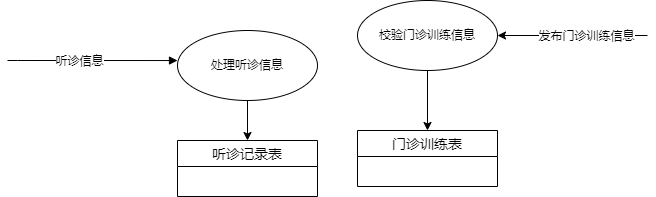

The diagram above was exported from draw.io. Its source (the exported page's mxGraphModel, read from the mxfile embedded in the PNG):
<mxGraphModel dx="660" dy="326" grid="1" gridSize="10" guides="1" tooltips="1" connect="1" arrows="1" fold="1" page="1" pageScale="1" pageWidth="827" pageHeight="1169" math="0" shadow="0">
  <root>
    <mxCell id="0" />
    <mxCell id="1" parent="0" />
    <mxCell id="Nt1ewNuBFtYDxdpdPGyv-1" style="edgeStyle=orthogonalEdgeStyle;rounded=0;orthogonalLoop=1;jettySize=auto;html=1;" edge="1" parent="1" source="Nt1ewNuBFtYDxdpdPGyv-2" target="Nt1ewNuBFtYDxdpdPGyv-6">
      <mxGeometry relative="1" as="geometry" />
    </mxCell>
    <mxCell id="Nt1ewNuBFtYDxdpdPGyv-11" style="rounded=0;orthogonalLoop=1;jettySize=auto;html=1;entryX=1;entryY=0.5;entryDx=0;entryDy=0;" edge="1" parent="1" target="Nt1ewNuBFtYDxdpdPGyv-10">
      <mxGeometry relative="1" as="geometry">
        <mxPoint x="710" y="175" as="sourcePoint" />
      </mxGeometry>
    </mxCell>
    <mxCell id="Nt1ewNuBFtYDxdpdPGyv-14" value="发布门诊训练信息" style="edgeLabel;html=1;align=center;verticalAlign=middle;resizable=0;points=[];" vertex="1" connectable="0" parent="Nt1ewNuBFtYDxdpdPGyv-11">
      <mxGeometry x="-0.184" y="1" relative="1" as="geometry">
        <mxPoint as="offset" />
      </mxGeometry>
    </mxCell>
    <mxCell id="Nt1ewNuBFtYDxdpdPGyv-2" value="处理听诊信息" style="ellipse;whiteSpace=wrap;html=1;" vertex="1" parent="1">
      <mxGeometry x="240" y="170" width="140" height="70" as="geometry" />
    </mxCell>
    <mxCell id="Nt1ewNuBFtYDxdpdPGyv-3" value="" style="endArrow=block;endFill=1;html=1;edgeStyle=orthogonalEdgeStyle;align=left;verticalAlign=top;rounded=0;entryX=0;entryY=0.429;entryDx=0;entryDy=0;entryPerimeter=0;" edge="1" parent="1" target="Nt1ewNuBFtYDxdpdPGyv-2">
      <mxGeometry x="-1" relative="1" as="geometry">
        <mxPoint x="70" y="200" as="sourcePoint" />
        <mxPoint x="250" y="210" as="targetPoint" />
        <Array as="points">
          <mxPoint x="80" y="200" />
        </Array>
      </mxGeometry>
    </mxCell>
    <mxCell id="Nt1ewNuBFtYDxdpdPGyv-4" value="听诊信息" style="edgeLabel;html=1;align=center;verticalAlign=middle;resizable=0;points=[];" vertex="1" connectable="0" parent="Nt1ewNuBFtYDxdpdPGyv-3">
      <mxGeometry x="-0.1591" y="-1" relative="1" as="geometry">
        <mxPoint as="offset" />
      </mxGeometry>
    </mxCell>
    <mxCell id="Nt1ewNuBFtYDxdpdPGyv-6" value="听诊记录表" style="swimlane;fontStyle=0;childLayout=stackLayout;horizontal=1;startSize=26;horizontalStack=0;resizeParent=1;resizeParentMax=0;resizeLast=0;collapsible=1;marginBottom=0;align=center;fontSize=14;" vertex="1" parent="1">
      <mxGeometry x="240" y="280" width="140" height="56" as="geometry" />
    </mxCell>
    <mxCell id="Nt1ewNuBFtYDxdpdPGyv-16" style="edgeStyle=orthogonalEdgeStyle;rounded=0;orthogonalLoop=1;jettySize=auto;html=1;" edge="1" parent="1" source="Nt1ewNuBFtYDxdpdPGyv-10" target="Nt1ewNuBFtYDxdpdPGyv-15">
      <mxGeometry relative="1" as="geometry" />
    </mxCell>
    <mxCell id="Nt1ewNuBFtYDxdpdPGyv-10" value="校验门诊训练信息" style="ellipse;whiteSpace=wrap;html=1;" vertex="1" parent="1">
      <mxGeometry x="420" y="140" width="140" height="70" as="geometry" />
    </mxCell>
    <mxCell id="Nt1ewNuBFtYDxdpdPGyv-15" value="门诊训练表" style="swimlane;fontStyle=0;childLayout=stackLayout;horizontal=1;startSize=26;horizontalStack=0;resizeParent=1;resizeParentMax=0;resizeLast=0;collapsible=1;marginBottom=0;align=center;fontSize=14;" vertex="1" parent="1">
      <mxGeometry x="420" y="270" width="140" height="56" as="geometry" />
    </mxCell>
  </root>
</mxGraphModel>